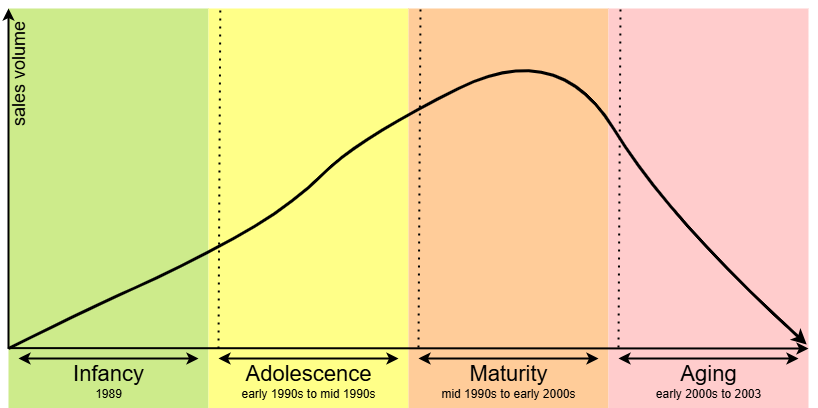

The diagram above was exported from draw.io. Its source (the exported page's mxGraphModel, read from the mxfile embedded in the PNG):
<mxGraphModel dx="1097" dy="627" grid="1" gridSize="10" guides="1" tooltips="1" connect="1" arrows="1" fold="1" page="1" pageScale="1" pageWidth="850" pageHeight="1100" math="0" shadow="0">
  <root>
    <mxCell id="0" />
    <mxCell id="1" parent="0" />
    <mxCell id="m3PkKnmMTdZSN7o-CwQu-1" value="" style="rounded=0;whiteSpace=wrap;html=1;fillColor=#cdeb8b;strokeColor=none;" parent="1" vertex="1">
      <mxGeometry x="20" y="40" width="200" height="400" as="geometry" />
    </mxCell>
    <mxCell id="m3PkKnmMTdZSN7o-CwQu-2" value="" style="rounded=0;whiteSpace=wrap;html=1;fillColor=#ffff88;strokeColor=none;" parent="1" vertex="1">
      <mxGeometry x="220" y="40" width="200" height="400" as="geometry" />
    </mxCell>
    <mxCell id="m3PkKnmMTdZSN7o-CwQu-3" value="" style="rounded=0;whiteSpace=wrap;html=1;fillColor=#ffcc99;strokeColor=none;" parent="1" vertex="1">
      <mxGeometry x="420" y="40" width="200" height="400" as="geometry" />
    </mxCell>
    <mxCell id="m3PkKnmMTdZSN7o-CwQu-4" value="" style="rounded=0;whiteSpace=wrap;html=1;fillColor=#ffcccc;strokeColor=none;" parent="1" vertex="1">
      <mxGeometry x="620" y="40" width="200" height="400" as="geometry" />
    </mxCell>
    <mxCell id="m3PkKnmMTdZSN7o-CwQu-5" value="" style="endArrow=classic;startArrow=classic;html=1;rounded=0;strokeWidth=2;" parent="1" edge="1">
      <mxGeometry width="50" height="50" relative="1" as="geometry">
        <mxPoint x="30" y="390" as="sourcePoint" />
        <mxPoint x="210" y="390" as="targetPoint" />
      </mxGeometry>
    </mxCell>
    <mxCell id="m3PkKnmMTdZSN7o-CwQu-6" value="" style="endArrow=classic;startArrow=classic;html=1;rounded=0;strokeWidth=2;" parent="1" edge="1">
      <mxGeometry width="50" height="50" relative="1" as="geometry">
        <mxPoint x="230" y="390" as="sourcePoint" />
        <mxPoint x="410" y="390" as="targetPoint" />
      </mxGeometry>
    </mxCell>
    <mxCell id="m3PkKnmMTdZSN7o-CwQu-7" value="" style="endArrow=classic;startArrow=classic;html=1;rounded=0;strokeWidth=2;" parent="1" edge="1">
      <mxGeometry width="50" height="50" relative="1" as="geometry">
        <mxPoint x="430" y="390" as="sourcePoint" />
        <mxPoint x="610" y="390" as="targetPoint" />
      </mxGeometry>
    </mxCell>
    <mxCell id="m3PkKnmMTdZSN7o-CwQu-8" value="" style="endArrow=classic;startArrow=classic;html=1;rounded=0;strokeWidth=2;" parent="1" edge="1">
      <mxGeometry width="50" height="50" relative="1" as="geometry">
        <mxPoint x="630" y="390" as="sourcePoint" />
        <mxPoint x="810" y="390" as="targetPoint" />
      </mxGeometry>
    </mxCell>
    <mxCell id="m3PkKnmMTdZSN7o-CwQu-9" value="" style="endArrow=classic;html=1;rounded=0;entryX=0;entryY=0;entryDx=0;entryDy=0;strokeWidth=2;" parent="1" target="m3PkKnmMTdZSN7o-CwQu-1" edge="1">
      <mxGeometry width="50" height="50" relative="1" as="geometry">
        <mxPoint x="20" y="380" as="sourcePoint" />
        <mxPoint x="60" y="80" as="targetPoint" />
      </mxGeometry>
    </mxCell>
    <mxCell id="m3PkKnmMTdZSN7o-CwQu-10" value="" style="endArrow=classic;html=1;rounded=0;exitX=-0.002;exitY=0.849;exitDx=0;exitDy=0;exitPerimeter=0;strokeWidth=2;" parent="1" source="m3PkKnmMTdZSN7o-CwQu-1" edge="1">
      <mxGeometry width="50" height="50" relative="1" as="geometry">
        <mxPoint x="20" y="410" as="sourcePoint" />
        <mxPoint x="820" y="380" as="targetPoint" />
      </mxGeometry>
    </mxCell>
    <mxCell id="m3PkKnmMTdZSN7o-CwQu-11" value="&lt;font style=&quot;font-size: 22px;&quot;&gt;Infancy&lt;/font&gt;" style="text;html=1;align=center;verticalAlign=middle;whiteSpace=wrap;rounded=0;" parent="1" vertex="1">
      <mxGeometry x="90" y="390" width="60" height="30" as="geometry" />
    </mxCell>
    <mxCell id="m3PkKnmMTdZSN7o-CwQu-12" value="&lt;font style=&quot;font-size: 22px;&quot;&gt;Adolescence&lt;/font&gt;" style="text;html=1;align=center;verticalAlign=middle;whiteSpace=wrap;rounded=0;" parent="1" vertex="1">
      <mxGeometry x="290" y="390" width="60" height="30" as="geometry" />
    </mxCell>
    <mxCell id="m3PkKnmMTdZSN7o-CwQu-13" value="&lt;font style=&quot;font-size: 22px;&quot;&gt;Maturity&lt;/font&gt;" style="text;html=1;align=center;verticalAlign=middle;whiteSpace=wrap;rounded=0;" parent="1" vertex="1">
      <mxGeometry x="490" y="390" width="60" height="30" as="geometry" />
    </mxCell>
    <mxCell id="m3PkKnmMTdZSN7o-CwQu-14" value="&lt;font style=&quot;font-size: 22px;&quot;&gt;Aging&lt;/font&gt;" style="text;html=1;align=center;verticalAlign=middle;whiteSpace=wrap;rounded=0;" parent="1" vertex="1">
      <mxGeometry x="690" y="390" width="60" height="30" as="geometry" />
    </mxCell>
    <mxCell id="m3PkKnmMTdZSN7o-CwQu-15" value="" style="endArrow=none;dashed=1;html=1;dashPattern=1 3;strokeWidth=2;rounded=0;entryX=0.059;entryY=0.002;entryDx=0;entryDy=0;entryPerimeter=0;" parent="1" target="m3PkKnmMTdZSN7o-CwQu-2" edge="1">
      <mxGeometry width="50" height="50" relative="1" as="geometry">
        <mxPoint x="230" y="380" as="sourcePoint" />
        <mxPoint x="310" y="290" as="targetPoint" />
      </mxGeometry>
    </mxCell>
    <mxCell id="m3PkKnmMTdZSN7o-CwQu-16" value="" style="endArrow=none;dashed=1;html=1;dashPattern=1 3;strokeWidth=2;rounded=0;entryX=0.059;entryY=0.002;entryDx=0;entryDy=0;entryPerimeter=0;" parent="1" edge="1">
      <mxGeometry width="50" height="50" relative="1" as="geometry">
        <mxPoint x="430" y="379" as="sourcePoint" />
        <mxPoint x="432" y="40" as="targetPoint" />
      </mxGeometry>
    </mxCell>
    <mxCell id="m3PkKnmMTdZSN7o-CwQu-17" value="" style="endArrow=none;dashed=1;html=1;dashPattern=1 3;strokeWidth=2;rounded=0;entryX=0.059;entryY=0.002;entryDx=0;entryDy=0;entryPerimeter=0;" parent="1" edge="1">
      <mxGeometry width="50" height="50" relative="1" as="geometry">
        <mxPoint x="630" y="379" as="sourcePoint" />
        <mxPoint x="632" y="40" as="targetPoint" />
      </mxGeometry>
    </mxCell>
    <mxCell id="m3PkKnmMTdZSN7o-CwQu-18" value="&lt;font style=&quot;font-size: 18px;&quot;&gt;sales volume&lt;/font&gt;" style="text;html=1;align=center;verticalAlign=middle;whiteSpace=wrap;rounded=0;direction=east;rotation=-90;" parent="1" vertex="1">
      <mxGeometry x="-30" y="90" width="120" height="30" as="geometry" />
    </mxCell>
    <mxCell id="m3PkKnmMTdZSN7o-CwQu-21" value="" style="curved=1;endArrow=classic;html=1;rounded=0;entryX=0.991;entryY=0.84;entryDx=0;entryDy=0;entryPerimeter=0;strokeWidth=3;" parent="1" target="m3PkKnmMTdZSN7o-CwQu-4" edge="1">
      <mxGeometry width="50" height="50" relative="1" as="geometry">
        <mxPoint x="20" y="380" as="sourcePoint" />
        <mxPoint x="430" y="310" as="targetPoint" />
        <Array as="points">
          <mxPoint x="100" y="340" />
          <mxPoint x="190" y="300" />
          <mxPoint x="300" y="240" />
          <mxPoint x="370" y="170" />
          <mxPoint x="570" y="70" />
          <mxPoint x="680" y="250" />
        </Array>
      </mxGeometry>
    </mxCell>
    <mxCell id="VWHzWhAbhEW0Wc9_uvGB-1" value="&lt;font&gt;1989&lt;/font&gt;" style="text;html=1;align=center;verticalAlign=middle;whiteSpace=wrap;rounded=0;" vertex="1" parent="1">
      <mxGeometry x="90" y="410" width="60" height="30" as="geometry" />
    </mxCell>
    <mxCell id="VWHzWhAbhEW0Wc9_uvGB-2" value="&lt;font&gt;early 1990s to mid 1990s&lt;/font&gt;" style="text;html=1;align=center;verticalAlign=middle;whiteSpace=wrap;rounded=0;" vertex="1" parent="1">
      <mxGeometry x="235" y="410" width="170" height="30" as="geometry" />
    </mxCell>
    <mxCell id="VWHzWhAbhEW0Wc9_uvGB-3" value="&lt;font&gt;mid 1990s to early 2000s&lt;/font&gt;" style="text;html=1;align=center;verticalAlign=middle;whiteSpace=wrap;rounded=0;" vertex="1" parent="1">
      <mxGeometry x="435" y="410" width="170" height="30" as="geometry" />
    </mxCell>
    <mxCell id="VWHzWhAbhEW0Wc9_uvGB-4" value="&lt;font&gt;early 2000s to 2003&lt;/font&gt;" style="text;html=1;align=center;verticalAlign=middle;whiteSpace=wrap;rounded=0;" vertex="1" parent="1">
      <mxGeometry x="635" y="410" width="170" height="30" as="geometry" />
    </mxCell>
  </root>
</mxGraphModel>